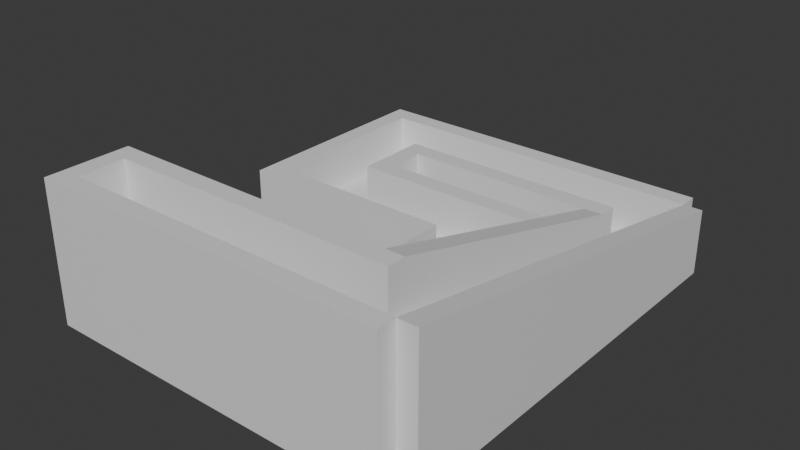 # Source: flow.blend  (saved by Blender 4.5.88; exported with 4.5.12 LTS)
import bpy
from mathutils import Matrix  # noqa: F401  (used for matrix-valued properties, if any)

bpy.ops.wm.read_factory_settings(use_empty=True)
scene = bpy.context.scene
scene.name = 'Scene'

# ---- collections
col_collection = bpy.data.collections.new('Collection'); scene.collection.children.link(col_collection)

# ---- materials (node trees are filled in below, after node groups)
mat_material = bpy.data.materials.new('Material')
mat_material.alpha_threshold = 0.0
mat_material.roughness = 0.5
mat_material.line_color = (0.0, 0.0, 0.0, 1.0)

# ---- material node trees
mat_material.use_nodes = True; mat_material.node_tree.nodes.clear()
_N = mat_material.node_tree.nodes; _L = mat_material.node_tree.links
n0 = _N.new('ShaderNodeOutputMaterial'); n0.name = 'Material Output'; n0.location = (200, 100)
n1 = _N.new('ShaderNodeBsdfPrincipled'); n1.name = 'Principled BSDF'; n1.location = (-200, 100)
n1.inputs[3].default_value = 1.45
_L.new(n1.outputs[0], n0.inputs[0])
n0.is_active_output = True

# ---- world
world_world = bpy.data.worlds.new('World'); scene.world = world_world
world_world.use_nodes = True; world_world.node_tree.nodes.clear()
_N = world_world.node_tree.nodes; _L = world_world.node_tree.links
n0 = _N.new('ShaderNodeOutputWorld'); n0.name = 'World Output'; n0.location = (200, 100)
n1 = _N.new('ShaderNodeBackground'); n1.name = 'Background'; n1.location = (-200, 100)
n1.inputs[0].default_value = (0.05088, 0.05088, 0.05088, 1.0)
_L.new(n1.outputs[0], n0.inputs[0])
n0.is_active_output = True
world_world.color = (0.05088, 0.05088, 0.05088)
world_world.sun_shadow_jitter_overblur = 0.0

# ---- meshes
me_cube = bpy.data.meshes.new('Cube')
me_cube.from_pydata([(3.0, 18.0, 1.0), (3.0, 18.0, -1.0), (3.0, -2.0, 1.0), (3.0, -2.0, -1.0), (-3.0, 18.0, 1.0), (-3.0, 18.0, -1.0), (-3.0, -2.0, 1.0), (-3.0, -2.0, -1.0), (-3.0, 12.0, -1.0), (3.0, 12.0, 1.0), (-3.0, 12.0, 1.0), (3.0, 12.0, -1.0), (-23.0, 18.0, 1.0), (-23.0, 18.0, -1.0), (-23.0, 12.0, -1.0), (-23.0, 12.0, 1.0), (-17.0, 18.0, 1.0), (-17.0, 12.0, 1.0), (-17.0, 12.0, -1.0), (-17.0, 18.0, -1.0), (-23.0, 31.0, 1.0), (-23.0, 31.0, -1.0), (-17.0, 31.0, 1.0), (-17.0, 31.0, -1.0), (-17.0, 26.0, 1.0), (-23.0, 26.0, 1.0), (-17.0, 26.0, -1.0), (-23.0, 26.0, -1.0), (13.0, 31.0, 1.0), (13.0, 31.0, -1.0), (13.0, 26.0, 1.0), (13.0, 26.0, -1.0), (8.0, 31.0, -1.0), (8.0, 26.0, -1.0), (8.0, 26.0, 1.0), (8.0, 31.0, 1.0), (13.0, -8.0, 9.0), (13.0, -8.0, -1.0), (8.0, -8.0, -1.0), (8.0, -8.0, 9.0), (13.0, -13.0, 9.0), (13.0, -13.0, -1.0), (8.0, -13.0, -1.0), (8.0, -13.0, 9.0), (-23.0, -8.0, -1.0), (-23.0, -8.0, 9.0), (-23.0, -13.0, -1.0), (-23.0, -13.0, 9.0), (3.0, -2.0, -1.0), (3.0, -2.0, 6.0), (3.0, 20.0, -1.0), (3.0, 20.0, 6.0), (5.0, -2.0, -1.0), (5.0, -2.0, 6.0), (5.0, 20.0, -1.0), (5.0, 20.0, 6.0), (13.0, -13.0, -1.0), (13.0, -13.0, 14.0), (13.0, 31.0, -1.0), (13.0, 31.0, 6.0), (15.0, -13.0, -1.0), (15.0, -13.0, 14.0), (15.0, 31.0, -1.0), (15.0, 31.0, 6.0), (-25.0, -13.0, -1.0), (-25.0, -13.0, 14.0), (13.0, -13.0, -1.0), (13.0, -13.0, 14.0), (-25.0, -15.0, -1.0), (-25.0, -15.0, 14.0), (13.0, -15.0, -1.0), (13.0, -15.0, 14.0), (-25.0, -6.0, -1.0), (-25.0, -6.0, 14.0), (8.0, -6.0, -1.0), (8.0, -6.0, 14.0), (-25.0, -8.0, -1.0), (-25.0, -8.0, 14.0), (8.0, -8.0, -1.0), (8.0, -8.0, 14.0), (-25.0, -8.0, -1.0), (-25.0, -8.0, 14.0), (-23.0, -8.0, -1.0), (-23.0, -8.0, 14.0), (-25.0, -13.0, -1.0), (-25.0, -13.0, 14.0), (-23.0, -13.0, -1.0), (-23.0, -13.0, 14.0), (-25.0, 33.0, -1.0), (-25.0, 33.0, 6.0), (13.0, 33.0, -1.0), (13.0, 33.0, 6.0), (-25.0, 31.0, -1.0), (-25.0, 31.0, 6.0), (13.0, 31.0, -1.0), (13.0, 31.0, 6.0), (-25.0, 10.0, -1.0), (-25.0, 10.0, 6.0), (-25.0, 31.0, -1.0), (-25.0, 31.0, 6.0), (-23.0, 10.0, -1.0), (-23.0, 10.0, 6.0), (-23.0, 31.0, -1.0), (-23.0, 31.0, 6.0), (-17.0, 20.0, -1.0), (-17.0, 20.0, 6.0), (3.0, 20.0, -1.0), (3.0, 20.0, 6.0), (-17.0, 18.0, -1.0), (-17.0, 18.0, 6.0), (3.0, 18.0, -1.0), (3.0, 18.0, 6.0), (-23.0, 12.0, -1.0), (-23.0, 12.0, 6.0), (-3.0, 12.0, -1.0), (-3.0, 12.0, 6.0), (-23.0, 10.0, -1.0), (-23.0, 10.0, 6.0), (-3.0, 10.0, -1.0), (-3.0, 10.0, 6.0), (-17.0, 26.0, -1.0), (-17.0, 26.0, 6.0), (8.0, 26.0, -1.0), (8.0, 26.0, 6.0), (-17.0, 24.0, -1.0), (-17.0, 24.0, 6.0), (8.0, 24.0, -1.0), (8.0, 24.0, 6.0), (6.0, -6.0, -1.0), (6.0, -6.0, 14.0), (6.0, 24.0, -1.0), (6.0, 24.0, 6.0), (8.0, -6.0, -1.0), (8.0, -6.0, 14.0), (8.0, 24.0, -1.0), (8.0, 24.0, 6.0), (-5.0, -2.0, -1.0), (-5.0, -2.0, 6.0), (-5.0, 10.0, -1.0), (-5.0, 10.0, 6.0), (-3.0, -2.0, -1.0), (-3.0, -2.0, 6.0), (-3.0, 10.0, -1.0), (-3.0, 10.0, 6.0), (5.0, -4.0, -1.0), (5.0, -4.0, 6.0), (-5.0, -4.0, -1.0), (-5.0, -4.0, 6.0), (5.0, -2.0, -1.0), (5.0, -2.0, 6.0), (-5.0, -2.0, -1.0), (-5.0, -2.0, 6.0), (-17.0, 20.0, -1.0), (-17.0, 20.0, 6.0), (-17.0, 24.0, -1.0), (-17.0, 24.0, 6.0), (-15.0, 20.0, -1.0), (-15.0, 20.0, 6.0), (-15.0, 24.0, -1.0), (-15.0, 24.0, 6.0)], [], [(9, 10, 6, 2), (3, 2, 6, 7), (17, 16, 12, 15), (8, 11, 3, 7), (11, 9, 2, 3), (5, 4, 0, 1), (1, 0, 9, 11), (5, 1, 11, 8), (7, 6, 10, 8), (0, 4, 10, 9), (14, 15, 12, 13), (18, 17, 15, 14), (25, 24, 22, 20), (19, 18, 14, 13), (5, 8, 18, 19), (4, 5, 19, 16), (8, 10, 17, 18), (10, 4, 16, 17), (22, 23, 21, 20), (33, 32, 29, 31), (27, 25, 20, 21), (26, 27, 21, 23), (19, 13, 27, 26), (13, 12, 25, 27), (16, 19, 26, 24), (12, 16, 24, 25), (30, 31, 29, 28), (35, 34, 30, 28), (32, 35, 28, 29), (31, 30, 36, 37), (24, 26, 33, 34), (23, 22, 35, 32), (22, 24, 34, 35), (26, 23, 32, 33), (39, 38, 44, 45), (34, 33, 38, 39), (30, 34, 39, 36), (33, 31, 37, 38), (43, 42, 41, 40), (36, 39, 43, 40), (38, 37, 41, 42), (37, 36, 40, 41), (45, 44, 46, 47), (38, 42, 46, 44), (43, 39, 45, 47), (42, 43, 47, 46), (48, 49, 51, 50), (50, 51, 55, 54), (54, 55, 53, 52), (52, 53, 49, 48), (50, 54, 52, 48), (55, 51, 49, 53), (56, 57, 59, 58), (58, 59, 63, 62), (62, 63, 61, 60), (60, 61, 57, 56), (58, 62, 60, 56), (63, 59, 57, 61), (64, 65, 67, 66), (66, 67, 71, 70), (70, 71, 69, 68), (68, 69, 65, 64), (66, 70, 68, 64), (71, 67, 65, 69), (72, 73, 75, 74), (74, 75, 79, 78), (78, 79, 77, 76), (76, 77, 73, 72), (74, 78, 76, 72), (79, 75, 73, 77), (80, 81, 83, 82), (82, 83, 87, 86), (86, 87, 85, 84), (84, 85, 81, 80), (82, 86, 84, 80), (87, 83, 81, 85), (88, 89, 91, 90), (90, 91, 95, 94), (94, 95, 93, 92), (92, 93, 89, 88), (90, 94, 92, 88), (95, 91, 89, 93), (96, 97, 99, 98), (98, 99, 103, 102), (102, 103, 101, 100), (100, 101, 97, 96), (98, 102, 100, 96), (103, 99, 97, 101), (104, 105, 107, 106), (106, 107, 111, 110), (110, 111, 109, 108), (108, 109, 105, 104), (106, 110, 108, 104), (111, 107, 105, 109), (112, 113, 115, 114), (114, 115, 119, 118), (118, 119, 117, 116), (116, 117, 113, 112), (114, 118, 116, 112), (119, 115, 113, 117), (120, 121, 123, 122), (122, 123, 127, 126), (126, 127, 125, 124), (124, 125, 121, 120), (122, 126, 124, 120), (127, 123, 121, 125), (128, 129, 131, 130), (130, 131, 135, 134), (134, 135, 133, 132), (132, 133, 129, 128), (130, 134, 132, 128), (135, 131, 129, 133), (136, 137, 139, 138), (138, 139, 143, 142), (142, 143, 141, 140), (140, 141, 137, 136), (138, 142, 140, 136), (143, 139, 137, 141), (144, 145, 147, 146), (146, 147, 151, 150), (150, 151, 149, 148), (148, 149, 145, 144), (146, 150, 148, 144), (151, 147, 145, 149), (152, 153, 155, 154), (154, 155, 159, 158), (158, 159, 157, 156), (156, 157, 153, 152), (154, 158, 156, 152), (159, 155, 153, 157)])
_uv = me_cube.uv_layers.new(name='UVMap')
_uv.uv.foreach_set('vector', [0.625, 0.55, 0.875, 0.55, 0.875, 0.75, 0.625, 0.75, 0.375, 0.75, 0.625, 0.75, 0.625, 1.0, 0.375, 1.0, 0.875, 0.55, 0.875, 0.5, 0.875, 0.5, 0.875, 0.55, 0.125, 0.55, 0.375, 0.55, 0.375, 0.75, 0.125, 0.75, 0.375, 0.55, 0.625, 0.55, 0.625, 0.75, 0.375, 0.75, 0.375, 0.25, 0.625, 0.25, 0.625, 0.5, 0.375, 0.5, 0.375, 0.5, 0.625, 0.5, 0.625, 0.55, 0.375, 0.55, 0.125, 0.5, 0.375, 0.5, 0.375, 0.55, 0.125, 0.55, 0.375, 0.0, 0.625, 0.0, 0.625, 0.2, 0.375, 0.2, 0.625, 0.5, 0.875, 0.5, 0.875, 0.55, 0.625, 0.55, 0.375, 0.2, 0.625, 0.2, 0.625, 0.25, 0.375, 0.25, 0.375, 0.2, 0.625, 0.2, 0.625, 0.2, 0.375, 0.2, 0.875, 0.5, 0.875, 0.5, 0.875, 0.5, 0.875, 0.5, 0.125, 0.5, 0.125, 0.55, 0.125, 0.55, 0.125, 0.5, 0.125, 0.5, 0.125, 0.55, 0.125, 0.55, 0.125, 0.5, 0.625, 0.25, 0.375, 0.25, 0.375, 0.25, 0.625, 0.25, 0.375, 0.2, 0.625, 0.2, 0.625, 0.2, 0.375, 0.2, 0.875, 0.55, 0.875, 0.5, 0.875, 0.5, 0.875, 0.55, 0.625, 0.25, 0.375, 0.25, 0.375, 0.25, 0.625, 0.25, 0.125, 0.5, 0.125, 0.5, 0.125, 0.5, 0.125, 0.5, 0.375, 0.25, 0.625, 0.25, 0.625, 0.25, 0.375, 0.25, 0.125, 0.5, 0.125, 0.5, 0.125, 0.5, 0.125, 0.5, 0.125, 0.5, 0.125, 0.5, 0.125, 0.5, 0.125, 0.5, 0.375, 0.25, 0.625, 0.25, 0.625, 0.25, 0.375, 0.25, 0.625, 0.25, 0.375, 0.25, 0.375, 0.25, 0.625, 0.25, 0.875, 0.5, 0.875, 0.5, 0.875, 0.5, 0.875, 0.5, 0.625, 0.25, 0.375, 0.25, 0.375, 0.25, 0.625, 0.25, 0.875, 0.5, 0.875, 0.5, 0.875, 0.5, 0.875, 0.5, 0.375, 0.25, 0.625, 0.25, 0.625, 0.25, 0.375, 0.25, 0.375, 0.25, 0.625, 0.25, 0.625, 0.25, 0.375, 0.25, 0.625, 0.25, 0.375, 0.25, 0.375, 0.25, 0.625, 0.25, 0.375, 0.25, 0.625, 0.25, 0.625, 0.25, 0.375, 0.25, 0.875, 0.5, 0.875, 0.5, 0.875, 0.5, 0.875, 0.5, 0.125, 0.5, 0.125, 0.5, 0.125, 0.5, 0.125, 0.5, 0.625, 0.25, 0.375, 0.25, 0.375, 0.25, 0.625, 0.25, 0.625, 0.25, 0.375, 0.25, 0.375, 0.25, 0.625, 0.25, 0.875, 0.5, 0.875, 0.5, 0.875, 0.5, 0.875, 0.5, 0.125, 0.5, 0.125, 0.5, 0.125, 0.5, 0.125, 0.5, 0.625, 0.25, 0.375, 0.25, 0.375, 0.25, 0.625, 0.25, 0.875, 0.5, 0.875, 0.5, 0.875, 0.5, 0.875, 0.5, 0.125, 0.5, 0.125, 0.5, 0.125, 0.5, 0.125, 0.5, 0.375, 0.25, 0.625, 0.25, 0.625, 0.25, 0.375, 0.25, 0.625, 0.25, 0.375, 0.25, 0.375, 0.25, 0.625, 0.25, 0.125, 0.5, 0.125, 0.5, 0.125, 0.5, 0.125, 0.5, 0.875, 0.5, 0.875, 0.5, 0.875, 0.5, 0.875, 0.5, 0.375, 0.25, 0.625, 0.25, 0.625, 0.25, 0.375, 0.25, 0.375, 0.0, 0.625, 0.0, 0.625, 0.25, 0.375, 0.25, 0.375, 0.25, 0.625, 0.25, 0.625, 0.5, 0.375, 0.5, 0.375, 0.5, 0.625, 0.5, 0.625, 0.75, 0.375, 0.75, 0.375, 0.75, 0.625, 0.75, 0.625, 1.0, 0.375, 1.0, 0.125, 0.5, 0.375, 0.5, 0.375, 0.75, 0.125, 0.75, 0.625, 0.5, 0.875, 0.5, 0.875, 0.75, 0.625, 0.75, 0.375, 0.0, 0.625, 0.0, 0.625, 0.25, 0.375, 0.25, 0.375, 0.25, 0.625, 0.25, 0.625, 0.5, 0.375, 0.5, 0.375, 0.5, 0.625, 0.5, 0.625, 0.75, 0.375, 0.75, 0.375, 0.75, 0.625, 0.75, 0.625, 1.0, 0.375, 1.0, 0.125, 0.5, 0.375, 0.5, 0.375, 0.75, 0.125, 0.75, 0.625, 0.5, 0.875, 0.5, 0.875, 0.75, 0.625, 0.75, 0.375, 0.0, 0.625, 0.0, 0.625, 0.25, 0.375, 0.25, 0.375, 0.25, 0.625, 0.25, 0.625, 0.5, 0.375, 0.5, 0.375, 0.5, 0.625, 0.5, 0.625, 0.75, 0.375, 0.75, 0.375, 0.75, 0.625, 0.75, 0.625, 1.0, 0.375, 1.0, 0.125, 0.5, 0.375, 0.5, 0.375, 0.75, 0.125, 0.75, 0.625, 0.5, 0.875, 0.5, 0.875, 0.75, 0.625, 0.75, 0.375, 0.0, 0.625, 0.0, 0.625, 0.25, 0.375, 0.25, 0.375, 0.25, 0.625, 0.25, 0.625, 0.5, 0.375, 0.5, 0.375, 0.5, 0.625, 0.5, 0.625, 0.75, 0.375, 0.75, 0.375, 0.75, 0.625, 0.75, 0.625, 1.0, 0.375, 1.0, 0.125, 0.5, 0.375, 0.5, 0.375, 0.75, 0.125, 0.75, 0.625, 0.5, 0.875, 0.5, 0.875, 0.75, 0.625, 0.75, 0.375, 0.0, 0.625, 0.0, 0.625, 0.25, 0.375, 0.25, 0.375, 0.25, 0.625, 0.25, 0.625, 0.5, 0.375, 0.5, 0.375, 0.5, 0.625, 0.5, 0.625, 0.75, 0.375, 0.75, 0.375, 0.75, 0.625, 0.75, 0.625, 1.0, 0.375, 1.0, 0.125, 0.5, 0.375, 0.5, 0.375, 0.75, 0.125, 0.75, 0.625, 0.5, 0.875, 0.5, 0.875, 0.75, 0.625, 0.75, 0.375, 0.0, 0.625, 0.0, 0.625, 0.25, 0.375, 0.25, 0.375, 0.25, 0.625, 0.25, 0.625, 0.5, 0.375, 0.5, 0.375, 0.5, 0.625, 0.5, 0.625, 0.75, 0.375, 0.75, 0.375, 0.75, 0.625, 0.75, 0.625, 1.0, 0.375, 1.0, 0.125, 0.5, 0.375, 0.5, 0.375, 0.75, 0.125, 0.75, 0.625, 0.5, 0.875, 0.5, 0.875, 0.75, 0.625, 0.75, 0.375, 0.0, 0.625, 0.0, 0.625, 0.25, 0.375, 0.25, 0.375, 0.25, 0.625, 0.25, 0.625, 0.5, 0.375, 0.5, 0.375, 0.5, 0.625, 0.5, 0.625, 0.75, 0.375, 0.75, 0.375, 0.75, 0.625, 0.75, 0.625, 1.0, 0.375, 1.0, 0.125, 0.5, 0.375, 0.5, 0.375, 0.75, 0.125, 0.75, 0.625, 0.5, 0.875, 0.5, 0.875, 0.75, 0.625, 0.75, 0.375, 0.0, 0.625, 0.0, 0.625, 0.25, 0.375, 0.25, 0.375, 0.25, 0.625, 0.25, 0.625, 0.5, 0.375, 0.5, 0.375, 0.5, 0.625, 0.5, 0.625, 0.75, 0.375, 0.75, 0.375, 0.75, 0.625, 0.75, 0.625, 1.0, 0.375, 1.0, 0.125, 0.5, 0.375, 0.5, 0.375, 0.75, 0.125, 0.75, 0.625, 0.5, 0.875, 0.5, 0.875, 0.75, 0.625, 0.75, 0.375, 0.0, 0.625, 0.0, 0.625, 0.25, 0.375, 0.25, 0.375, 0.25, 0.625, 0.25, 0.625, 0.5, 0.375, 0.5, 0.375, 0.5, 0.625, 0.5, 0.625, 0.75, 0.375, 0.75, 0.375, 0.75, 0.625, 0.75, 0.625, 1.0, 0.375, 1.0, 0.125, 0.5, 0.375, 0.5, 0.375, 0.75, 0.125, 0.75, 0.625, 0.5, 0.875, 0.5, 0.875, 0.75, 0.625, 0.75, 0.375, 0.0, 0.625, 0.0, 0.625, 0.25, 0.375, 0.25, 0.375, 0.25, 0.625, 0.25, 0.625, 0.5, 0.375, 0.5, 0.375, 0.5, 0.625, 0.5, 0.625, 0.75, 0.375, 0.75, 0.375, 0.75, 0.625, 0.75, 0.625, 1.0, 0.375, 1.0, 0.125, 0.5, 0.375, 0.5, 0.375, 0.75, 0.125, 0.75, 0.625, 0.5, 0.875, 0.5, 0.875, 0.75, 0.625, 0.75, 0.375, 0.0, 0.625, 0.0, 0.625, 0.25, 0.375, 0.25, 0.375, 0.25, 0.625, 0.25, 0.625, 0.5, 0.375, 0.5, 0.375, 0.5, 0.625, 0.5, 0.625, 0.75, 0.375, 0.75, 0.375, 0.75, 0.625, 0.75, 0.625, 1.0, 0.375, 1.0, 0.125, 0.5, 0.375, 0.5, 0.375, 0.75, 0.125, 0.75, 0.625, 0.5, 0.875, 0.5, 0.875, 0.75, 0.625, 0.75, 0.375, 0.0, 0.625, 0.0, 0.625, 0.25, 0.375, 0.25, 0.375, 0.25, 0.625, 0.25, 0.625, 0.5, 0.375, 0.5, 0.375, 0.5, 0.625, 0.5, 0.625, 0.75, 0.375, 0.75, 0.375, 0.75, 0.625, 0.75, 0.625, 1.0, 0.375, 1.0, 0.125, 0.5, 0.375, 0.5, 0.375, 0.75, 0.125, 0.75, 0.625, 0.5, 0.875, 0.5, 0.875, 0.75, 0.625, 0.75, 0.375, 0.0, 0.625, 0.0, 0.625, 0.25, 0.375, 0.25, 0.375, 0.25, 0.625, 0.25, 0.625, 0.5, 0.375, 0.5, 0.375, 0.5, 0.625, 0.5, 0.625, 0.75, 0.375, 0.75, 0.375, 0.75, 0.625, 0.75, 0.625, 1.0, 0.375, 1.0, 0.125, 0.5, 0.375, 0.5, 0.375, 0.75, 0.125, 0.75, 0.625, 0.5, 0.875, 0.5, 0.875, 0.75, 0.625, 0.75, 0.375, 0.0, 0.625, 0.0, 0.625, 0.25, 0.375, 0.25, 0.375, 0.25, 0.625, 0.25, 0.625, 0.5, 0.375, 0.5, 0.375, 0.5, 0.625, 0.5, 0.625, 0.75, 0.375, 0.75, 0.375, 0.75, 0.625, 0.75, 0.625, 1.0, 0.375, 1.0, 0.125, 0.5, 0.375, 0.5, 0.375, 0.75, 0.125, 0.75, 0.625, 0.5, 0.875, 0.5, 0.875, 0.75, 0.625, 0.75])
me_cube.materials.append(mat_material)
me_cube.use_mirror_vertex_groups = False
me_cube.update()

# ---- objects
ob_flow_col = bpy.data.objects.new('flow-col', me_cube)

# ---- transforms, parenting, visibility, modifiers, constraints
ob_flow_col.location = (0.0, 0.0, 0.0)
ob_flow_col.lock_rotations_4d = False
ob_flow_col.empty_display_type = 'ARROWS'
ob_flow_col.lineart.crease_threshold = 0.0

# ---- collection membership
col_collection.objects.link(ob_flow_col)

# ---- scene / render settings (as saved in the file)
scene.frame_start = 1; scene.frame_end = 250; scene.frame_set(1)
scene.render.engine = 'BLENDER_EEVEE_NEXT'
bpy.context.view_layer.update()

# ---- added for rendering (the .blend has no active camera and no usable light): camera, sun
cam_auto = bpy.data.cameras.new('AutoCamera')
cam_auto.lens = 50.0
cam_auto.sensor_width = 36.0
cam_auto.clip_end = 1043.39
ob_auto_camera = bpy.data.objects.new('AutoCamera', cam_auto)
scene.collection.objects.link(ob_auto_camera)
ob_auto_camera.location = (54.4524, -62.3429, 54.0619)
ob_auto_camera.rotation_euler = (1.09748, -7.21219e-08, 0.694738)
scene.camera = ob_auto_camera
light_auto_sun = bpy.data.lights.new('AutoSun', 'SUN')
light_auto_sun.energy = 3.0
light_auto_sun.angle = 0.0523599
ob_auto_sun = bpy.data.objects.new('AutoSun', light_auto_sun)
scene.collection.objects.link(ob_auto_sun)
ob_auto_sun.rotation_euler = (0.872665, 0.174533, 0.523599)
bpy.context.view_layer.update()
